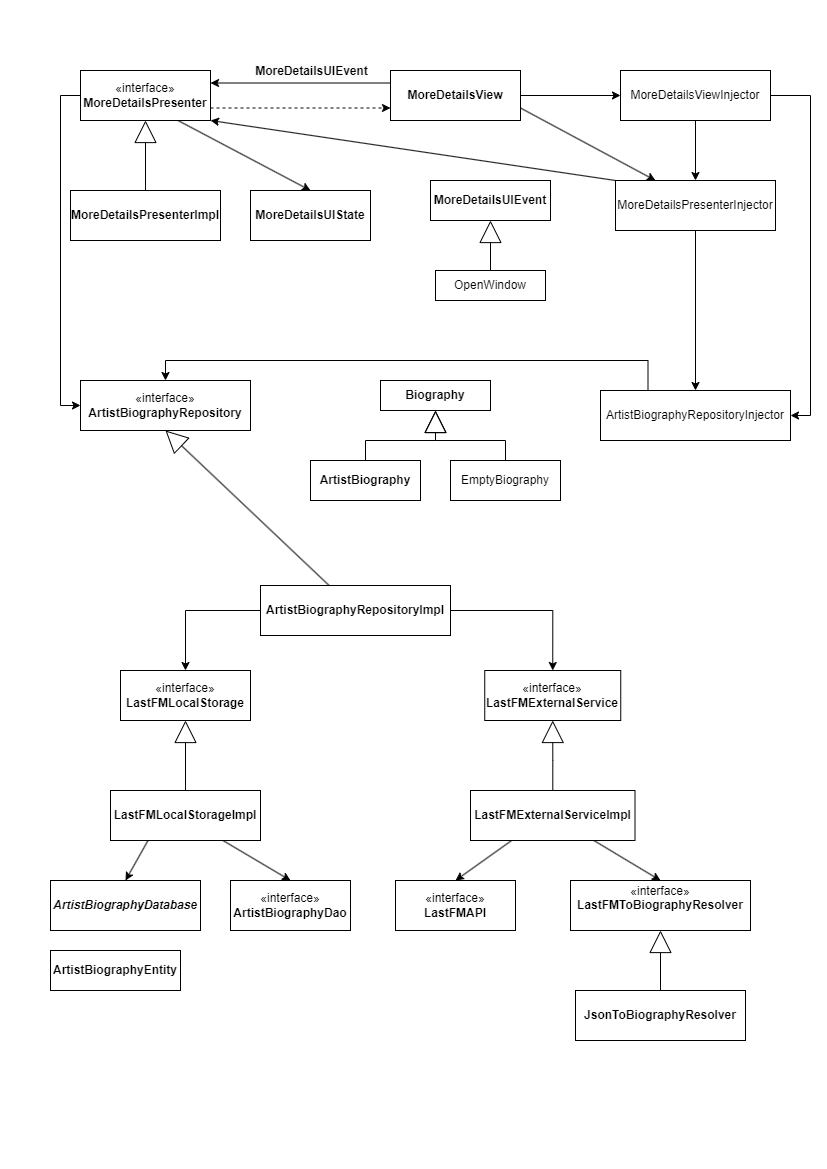

The diagram above was exported from draw.io. Its source (the exported page's mxGraphModel, read from the mxfile embedded in the PNG):
<mxGraphModel dx="1050" dy="557" grid="1" gridSize="10" guides="1" tooltips="1" connect="1" arrows="1" fold="1" page="1" pageScale="1" pageWidth="827" pageHeight="1169" math="0" shadow="0">
  <root>
    <mxCell id="0" />
    <mxCell id="1" parent="0" />
    <mxCell id="8bIYtnh1e4GIHlEnYkRO-12" style="edgeStyle=orthogonalEdgeStyle;rounded=0;orthogonalLoop=1;jettySize=auto;html=1;exitX=1;exitY=0.75;exitDx=0;exitDy=0;entryX=0;entryY=0.75;entryDx=0;entryDy=0;dashed=1;" parent="1" source="8bIYtnh1e4GIHlEnYkRO-1" target="8bIYtnh1e4GIHlEnYkRO-3" edge="1">
      <mxGeometry relative="1" as="geometry" />
    </mxCell>
    <mxCell id="8bIYtnh1e4GIHlEnYkRO-16" style="rounded=0;orthogonalLoop=1;jettySize=auto;html=1;exitX=0.75;exitY=1;exitDx=0;exitDy=0;entryX=0.5;entryY=0;entryDx=0;entryDy=0;" parent="1" source="8bIYtnh1e4GIHlEnYkRO-1" target="8bIYtnh1e4GIHlEnYkRO-15" edge="1">
      <mxGeometry relative="1" as="geometry" />
    </mxCell>
    <mxCell id="8bIYtnh1e4GIHlEnYkRO-31" style="edgeStyle=orthogonalEdgeStyle;rounded=0;orthogonalLoop=1;jettySize=auto;html=1;exitX=0;exitY=0.5;exitDx=0;exitDy=0;entryX=0;entryY=0.5;entryDx=0;entryDy=0;" parent="1" source="8bIYtnh1e4GIHlEnYkRO-1" target="8bIYtnh1e4GIHlEnYkRO-30" edge="1">
      <mxGeometry relative="1" as="geometry" />
    </mxCell>
    <mxCell id="8bIYtnh1e4GIHlEnYkRO-1" value="«interface»&lt;br&gt;&lt;b&gt;MoreDetailsPresenter&lt;/b&gt;" style="html=1;whiteSpace=wrap;" parent="1" vertex="1">
      <mxGeometry x="80" y="70" width="130" height="50" as="geometry" />
    </mxCell>
    <mxCell id="8bIYtnh1e4GIHlEnYkRO-4" style="edgeStyle=orthogonalEdgeStyle;rounded=0;orthogonalLoop=1;jettySize=auto;html=1;entryX=0.5;entryY=1;entryDx=0;entryDy=0;endArrow=block;endFill=0;endSize=20;" parent="1" source="8bIYtnh1e4GIHlEnYkRO-2" target="8bIYtnh1e4GIHlEnYkRO-1" edge="1">
      <mxGeometry relative="1" as="geometry" />
    </mxCell>
    <mxCell id="8bIYtnh1e4GIHlEnYkRO-2" value="&lt;b&gt;MoreDetailsPresenterImpl&lt;/b&gt;" style="html=1;whiteSpace=wrap;" parent="1" vertex="1">
      <mxGeometry x="70" y="190" width="150" height="50" as="geometry" />
    </mxCell>
    <mxCell id="8bIYtnh1e4GIHlEnYkRO-13" style="edgeStyle=orthogonalEdgeStyle;rounded=0;orthogonalLoop=1;jettySize=auto;html=1;exitX=0;exitY=0.25;exitDx=0;exitDy=0;entryX=1;entryY=0.25;entryDx=0;entryDy=0;" parent="1" source="8bIYtnh1e4GIHlEnYkRO-3" target="8bIYtnh1e4GIHlEnYkRO-1" edge="1">
      <mxGeometry relative="1" as="geometry" />
    </mxCell>
    <mxCell id="8bIYtnh1e4GIHlEnYkRO-14" value="&lt;b style=&quot;font-size: 12px; text-wrap: wrap; background-color: rgb(251, 251, 251);&quot;&gt;MoreDetailsUIEvent&lt;/b&gt;" style="edgeLabel;html=1;align=center;verticalAlign=middle;resizable=0;points=[];" parent="8bIYtnh1e4GIHlEnYkRO-13" vertex="1" connectable="0">
      <mxGeometry x="0.2356" y="-2" relative="1" as="geometry">
        <mxPoint x="31" y="-10" as="offset" />
      </mxGeometry>
    </mxCell>
    <mxCell id="8bIYtnh1e4GIHlEnYkRO-23" style="edgeStyle=orthogonalEdgeStyle;rounded=0;orthogonalLoop=1;jettySize=auto;html=1;entryX=0;entryY=0.5;entryDx=0;entryDy=0;" parent="1" source="8bIYtnh1e4GIHlEnYkRO-3" target="8bIYtnh1e4GIHlEnYkRO-20" edge="1">
      <mxGeometry relative="1" as="geometry" />
    </mxCell>
    <mxCell id="8bIYtnh1e4GIHlEnYkRO-63" style="rounded=0;orthogonalLoop=1;jettySize=auto;html=1;exitX=1;exitY=0.75;exitDx=0;exitDy=0;entryX=0.25;entryY=0;entryDx=0;entryDy=0;" parent="1" source="8bIYtnh1e4GIHlEnYkRO-3" target="8bIYtnh1e4GIHlEnYkRO-22" edge="1">
      <mxGeometry relative="1" as="geometry" />
    </mxCell>
    <mxCell id="8bIYtnh1e4GIHlEnYkRO-3" value="&lt;b&gt;MoreDetailsView&lt;/b&gt;" style="html=1;whiteSpace=wrap;" parent="1" vertex="1">
      <mxGeometry x="390" y="70" width="130" height="50" as="geometry" />
    </mxCell>
    <mxCell id="8bIYtnh1e4GIHlEnYkRO-7" value="&lt;b&gt;MoreDetailsUIEvent&lt;/b&gt;" style="html=1;whiteSpace=wrap;" parent="1" vertex="1">
      <mxGeometry x="430" y="180" width="120" height="40" as="geometry" />
    </mxCell>
    <mxCell id="8bIYtnh1e4GIHlEnYkRO-10" style="edgeStyle=orthogonalEdgeStyle;rounded=0;orthogonalLoop=1;jettySize=auto;html=1;entryX=0.5;entryY=1;entryDx=0;entryDy=0;endArrow=block;endFill=0;endSize=20;" parent="1" source="8bIYtnh1e4GIHlEnYkRO-9" target="8bIYtnh1e4GIHlEnYkRO-7" edge="1">
      <mxGeometry relative="1" as="geometry" />
    </mxCell>
    <mxCell id="8bIYtnh1e4GIHlEnYkRO-9" value="OpenWindow" style="html=1;whiteSpace=wrap;" parent="1" vertex="1">
      <mxGeometry x="435" y="270" width="110" height="30" as="geometry" />
    </mxCell>
    <mxCell id="8bIYtnh1e4GIHlEnYkRO-15" value="&lt;b&gt;MoreDetailsUIState&lt;/b&gt;" style="html=1;whiteSpace=wrap;" parent="1" vertex="1">
      <mxGeometry x="250" y="190" width="120" height="50" as="geometry" />
    </mxCell>
    <mxCell id="8bIYtnh1e4GIHlEnYkRO-58" style="edgeStyle=orthogonalEdgeStyle;rounded=0;orthogonalLoop=1;jettySize=auto;html=1;entryX=0.5;entryY=0;entryDx=0;entryDy=0;" parent="1" source="8bIYtnh1e4GIHlEnYkRO-20" target="8bIYtnh1e4GIHlEnYkRO-22" edge="1">
      <mxGeometry relative="1" as="geometry" />
    </mxCell>
    <mxCell id="8bIYtnh1e4GIHlEnYkRO-59" style="edgeStyle=orthogonalEdgeStyle;rounded=0;orthogonalLoop=1;jettySize=auto;html=1;entryX=1;entryY=0.5;entryDx=0;entryDy=0;exitX=1;exitY=0.5;exitDx=0;exitDy=0;" parent="1" source="8bIYtnh1e4GIHlEnYkRO-20" target="8bIYtnh1e4GIHlEnYkRO-21" edge="1">
      <mxGeometry relative="1" as="geometry">
        <Array as="points">
          <mxPoint x="810" y="95" />
          <mxPoint x="810" y="415" />
        </Array>
      </mxGeometry>
    </mxCell>
    <mxCell id="8bIYtnh1e4GIHlEnYkRO-20" value="MoreDetailsViewInjector" style="html=1;whiteSpace=wrap;" parent="1" vertex="1">
      <mxGeometry x="620" y="70" width="150" height="50" as="geometry" />
    </mxCell>
    <mxCell id="8bIYtnh1e4GIHlEnYkRO-61" style="edgeStyle=orthogonalEdgeStyle;rounded=0;orthogonalLoop=1;jettySize=auto;html=1;exitX=0.25;exitY=0;exitDx=0;exitDy=0;entryX=0.5;entryY=0;entryDx=0;entryDy=0;" parent="1" source="8bIYtnh1e4GIHlEnYkRO-21" target="8bIYtnh1e4GIHlEnYkRO-30" edge="1">
      <mxGeometry relative="1" as="geometry" />
    </mxCell>
    <mxCell id="8bIYtnh1e4GIHlEnYkRO-21" value="ArtistBiographyRepositoryInjector" style="html=1;whiteSpace=wrap;" parent="1" vertex="1">
      <mxGeometry x="600" y="390" width="190" height="50" as="geometry" />
    </mxCell>
    <mxCell id="8bIYtnh1e4GIHlEnYkRO-57" style="edgeStyle=orthogonalEdgeStyle;rounded=0;orthogonalLoop=1;jettySize=auto;html=1;exitX=0.5;exitY=1;exitDx=0;exitDy=0;entryX=0.5;entryY=0;entryDx=0;entryDy=0;" parent="1" source="8bIYtnh1e4GIHlEnYkRO-22" target="8bIYtnh1e4GIHlEnYkRO-21" edge="1">
      <mxGeometry relative="1" as="geometry" />
    </mxCell>
    <mxCell id="8bIYtnh1e4GIHlEnYkRO-60" style="rounded=0;orthogonalLoop=1;jettySize=auto;html=1;exitX=0;exitY=0;exitDx=0;exitDy=0;entryX=1;entryY=1;entryDx=0;entryDy=0;" parent="1" source="8bIYtnh1e4GIHlEnYkRO-22" target="8bIYtnh1e4GIHlEnYkRO-1" edge="1">
      <mxGeometry relative="1" as="geometry" />
    </mxCell>
    <mxCell id="8bIYtnh1e4GIHlEnYkRO-22" value="MoreDetailsPresenterInjector" style="html=1;whiteSpace=wrap;" parent="1" vertex="1">
      <mxGeometry x="615" y="180" width="160" height="50" as="geometry" />
    </mxCell>
    <mxCell id="8bIYtnh1e4GIHlEnYkRO-29" style="edgeStyle=orthogonalEdgeStyle;rounded=0;orthogonalLoop=1;jettySize=auto;html=1;entryX=0.5;entryY=1;entryDx=0;entryDy=0;endArrow=block;endFill=0;endSize=20;" parent="1" source="8bIYtnh1e4GIHlEnYkRO-24" target="8bIYtnh1e4GIHlEnYkRO-26" edge="1">
      <mxGeometry relative="1" as="geometry">
        <Array as="points">
          <mxPoint x="365" y="440" />
          <mxPoint x="435" y="440" />
        </Array>
      </mxGeometry>
    </mxCell>
    <mxCell id="8bIYtnh1e4GIHlEnYkRO-24" value="&lt;b&gt;ArtistBiography&lt;/b&gt;" style="html=1;whiteSpace=wrap;" parent="1" vertex="1">
      <mxGeometry x="310" y="460" width="110" height="40" as="geometry" />
    </mxCell>
    <mxCell id="8bIYtnh1e4GIHlEnYkRO-26" value="&lt;b&gt;Biography&lt;/b&gt;" style="html=1;whiteSpace=wrap;" parent="1" vertex="1">
      <mxGeometry x="380" y="380" width="110" height="30" as="geometry" />
    </mxCell>
    <mxCell id="8bIYtnh1e4GIHlEnYkRO-28" style="edgeStyle=orthogonalEdgeStyle;rounded=0;orthogonalLoop=1;jettySize=auto;html=1;entryX=0.5;entryY=1;entryDx=0;entryDy=0;endArrow=block;endFill=0;endSize=20;" parent="1" source="8bIYtnh1e4GIHlEnYkRO-27" target="8bIYtnh1e4GIHlEnYkRO-26" edge="1">
      <mxGeometry relative="1" as="geometry" />
    </mxCell>
    <mxCell id="8bIYtnh1e4GIHlEnYkRO-27" value="EmptyBiography" style="html=1;whiteSpace=wrap;" parent="1" vertex="1">
      <mxGeometry x="450" y="460" width="110" height="40" as="geometry" />
    </mxCell>
    <mxCell id="8bIYtnh1e4GIHlEnYkRO-30" value="«interface»&lt;br&gt;&lt;b&gt;ArtistBiographyRepository&lt;/b&gt;" style="html=1;whiteSpace=wrap;" parent="1" vertex="1">
      <mxGeometry x="80" y="380" width="170" height="50" as="geometry" />
    </mxCell>
    <mxCell id="8bIYtnh1e4GIHlEnYkRO-35" style="rounded=0;orthogonalLoop=1;jettySize=auto;html=1;entryX=0.5;entryY=1;entryDx=0;entryDy=0;endArrow=block;endFill=0;endSize=20;" parent="1" source="8bIYtnh1e4GIHlEnYkRO-34" target="8bIYtnh1e4GIHlEnYkRO-30" edge="1">
      <mxGeometry relative="1" as="geometry" />
    </mxCell>
    <mxCell id="8bIYtnh1e4GIHlEnYkRO-38" style="edgeStyle=orthogonalEdgeStyle;rounded=0;orthogonalLoop=1;jettySize=auto;html=1;entryX=0.5;entryY=0;entryDx=0;entryDy=0;exitX=1;exitY=0.5;exitDx=0;exitDy=0;" parent="1" source="8bIYtnh1e4GIHlEnYkRO-34" target="8bIYtnh1e4GIHlEnYkRO-37" edge="1">
      <mxGeometry relative="1" as="geometry" />
    </mxCell>
    <mxCell id="8bIYtnh1e4GIHlEnYkRO-39" style="edgeStyle=orthogonalEdgeStyle;rounded=0;orthogonalLoop=1;jettySize=auto;html=1;entryX=0.5;entryY=0;entryDx=0;entryDy=0;exitX=0;exitY=0.5;exitDx=0;exitDy=0;" parent="1" source="8bIYtnh1e4GIHlEnYkRO-34" target="8bIYtnh1e4GIHlEnYkRO-36" edge="1">
      <mxGeometry relative="1" as="geometry" />
    </mxCell>
    <mxCell id="8bIYtnh1e4GIHlEnYkRO-34" value="&lt;b&gt;ArtistBiographyRepositoryImpl&lt;/b&gt;" style="html=1;whiteSpace=wrap;" parent="1" vertex="1">
      <mxGeometry x="260" y="585" width="190" height="50" as="geometry" />
    </mxCell>
    <mxCell id="8bIYtnh1e4GIHlEnYkRO-36" value="«interface»&lt;br&gt;&lt;b&gt;LastFMLocalStorage&lt;/b&gt;" style="html=1;whiteSpace=wrap;" parent="1" vertex="1">
      <mxGeometry x="120" y="670" width="130" height="50" as="geometry" />
    </mxCell>
    <mxCell id="8bIYtnh1e4GIHlEnYkRO-37" value="«interface»&lt;br&gt;&lt;b&gt;LastFMExternalService&lt;/b&gt;" style="html=1;whiteSpace=wrap;" parent="1" vertex="1">
      <mxGeometry x="484.25" y="670" width="136" height="50" as="geometry" />
    </mxCell>
    <mxCell id="8bIYtnh1e4GIHlEnYkRO-41" style="edgeStyle=orthogonalEdgeStyle;rounded=0;orthogonalLoop=1;jettySize=auto;html=1;entryX=0.5;entryY=1;entryDx=0;entryDy=0;endArrow=block;endFill=0;endSize=20;" parent="1" source="8bIYtnh1e4GIHlEnYkRO-40" target="8bIYtnh1e4GIHlEnYkRO-36" edge="1">
      <mxGeometry relative="1" as="geometry" />
    </mxCell>
    <mxCell id="8bIYtnh1e4GIHlEnYkRO-43" style="rounded=0;orthogonalLoop=1;jettySize=auto;html=1;exitX=0.25;exitY=1;exitDx=0;exitDy=0;entryX=0.5;entryY=0;entryDx=0;entryDy=0;" parent="1" source="8bIYtnh1e4GIHlEnYkRO-40" target="8bIYtnh1e4GIHlEnYkRO-42" edge="1">
      <mxGeometry relative="1" as="geometry" />
    </mxCell>
    <mxCell id="8bIYtnh1e4GIHlEnYkRO-45" style="rounded=0;orthogonalLoop=1;jettySize=auto;html=1;exitX=0.75;exitY=1;exitDx=0;exitDy=0;entryX=0.5;entryY=0;entryDx=0;entryDy=0;" parent="1" source="8bIYtnh1e4GIHlEnYkRO-40" target="8bIYtnh1e4GIHlEnYkRO-44" edge="1">
      <mxGeometry relative="1" as="geometry" />
    </mxCell>
    <mxCell id="8bIYtnh1e4GIHlEnYkRO-40" value="&lt;b&gt;LastFMLocalStorageImpl&lt;/b&gt;" style="html=1;whiteSpace=wrap;" parent="1" vertex="1">
      <mxGeometry x="110" y="790" width="150" height="50" as="geometry" />
    </mxCell>
    <mxCell id="8bIYtnh1e4GIHlEnYkRO-42" value="&lt;b&gt;&lt;i&gt;ArtistBiographyDatabase&lt;/i&gt;&lt;/b&gt;" style="html=1;whiteSpace=wrap;" parent="1" vertex="1">
      <mxGeometry x="50" y="880" width="150" height="50" as="geometry" />
    </mxCell>
    <mxCell id="8bIYtnh1e4GIHlEnYkRO-44" value="«interface»&lt;br&gt;&lt;b&gt;ArtistBiographyDao&lt;/b&gt;" style="html=1;whiteSpace=wrap;" parent="1" vertex="1">
      <mxGeometry x="230" y="880" width="120" height="50" as="geometry" />
    </mxCell>
    <mxCell id="8bIYtnh1e4GIHlEnYkRO-46" value="&lt;b&gt;ArtistBiographyEntity&lt;/b&gt;" style="html=1;whiteSpace=wrap;" parent="1" vertex="1">
      <mxGeometry x="50" y="950" width="130" height="40" as="geometry" />
    </mxCell>
    <mxCell id="8bIYtnh1e4GIHlEnYkRO-48" style="edgeStyle=orthogonalEdgeStyle;rounded=0;orthogonalLoop=1;jettySize=auto;html=1;entryX=0.5;entryY=1;entryDx=0;entryDy=0;endArrow=block;endFill=0;endSize=20;" parent="1" source="8bIYtnh1e4GIHlEnYkRO-47" target="8bIYtnh1e4GIHlEnYkRO-37" edge="1">
      <mxGeometry relative="1" as="geometry" />
    </mxCell>
    <mxCell id="8bIYtnh1e4GIHlEnYkRO-50" style="rounded=0;orthogonalLoop=1;jettySize=auto;html=1;exitX=0.25;exitY=1;exitDx=0;exitDy=0;entryX=0.5;entryY=0;entryDx=0;entryDy=0;" parent="1" source="8bIYtnh1e4GIHlEnYkRO-47" target="8bIYtnh1e4GIHlEnYkRO-49" edge="1">
      <mxGeometry relative="1" as="geometry" />
    </mxCell>
    <mxCell id="8bIYtnh1e4GIHlEnYkRO-52" style="rounded=0;orthogonalLoop=1;jettySize=auto;html=1;exitX=0.75;exitY=1;exitDx=0;exitDy=0;entryX=0.5;entryY=0;entryDx=0;entryDy=0;" parent="1" source="8bIYtnh1e4GIHlEnYkRO-47" target="8bIYtnh1e4GIHlEnYkRO-51" edge="1">
      <mxGeometry relative="1" as="geometry" />
    </mxCell>
    <mxCell id="8bIYtnh1e4GIHlEnYkRO-47" value="&lt;b&gt;LastFMExternalServiceImpl&lt;/b&gt;" style="html=1;whiteSpace=wrap;" parent="1" vertex="1">
      <mxGeometry x="470" y="790" width="164.5" height="50" as="geometry" />
    </mxCell>
    <mxCell id="8bIYtnh1e4GIHlEnYkRO-49" value="«interface»&lt;br&gt;&lt;b&gt;LastFMAPI&lt;/b&gt;" style="html=1;whiteSpace=wrap;" parent="1" vertex="1">
      <mxGeometry x="395" y="880" width="120" height="50" as="geometry" />
    </mxCell>
    <mxCell id="8bIYtnh1e4GIHlEnYkRO-51" value="«interface»&lt;br&gt;&lt;b&gt;LastFMToBiographyResolver&lt;/b&gt;&lt;div&gt;&lt;b&gt;&lt;br&gt;&lt;/b&gt;&lt;/div&gt;" style="html=1;whiteSpace=wrap;" parent="1" vertex="1">
      <mxGeometry x="570" y="880" width="180" height="50" as="geometry" />
    </mxCell>
    <mxCell id="8bIYtnh1e4GIHlEnYkRO-54" style="edgeStyle=orthogonalEdgeStyle;rounded=0;orthogonalLoop=1;jettySize=auto;html=1;entryX=0.5;entryY=1;entryDx=0;entryDy=0;endArrow=block;endFill=0;endSize=20;" parent="1" source="8bIYtnh1e4GIHlEnYkRO-53" target="8bIYtnh1e4GIHlEnYkRO-51" edge="1">
      <mxGeometry relative="1" as="geometry" />
    </mxCell>
    <mxCell id="8bIYtnh1e4GIHlEnYkRO-53" value="&lt;b&gt;JsonToBiographyResolver&lt;/b&gt;" style="html=1;whiteSpace=wrap;" parent="1" vertex="1">
      <mxGeometry x="575" y="990" width="170" height="50" as="geometry" />
    </mxCell>
  </root>
</mxGraphModel>